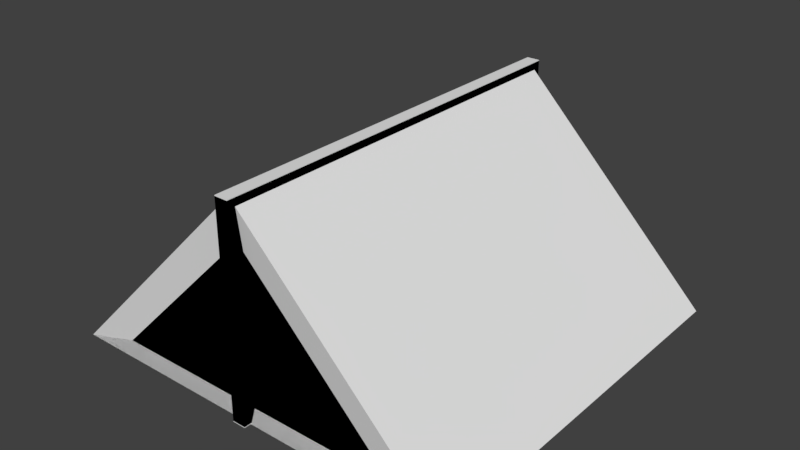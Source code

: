 # Source: ak_house.blend  (saved by Blender 2.78.0; exported with 4.5.12 LTS)
import bpy
from mathutils import Matrix  # noqa: F401  (used for matrix-valued properties, if any)

bpy.ops.wm.read_factory_settings(use_empty=True)
scene = bpy.context.scene
scene.name = 'Scene'

# ---- collections
col_collection_1 = bpy.data.collections.new('Collection 1'); scene.collection.children.link(col_collection_1)

# ---- materials (node trees are filled in below, after node groups)
mat_hause = bpy.data.materials.new('Hause')
mat_hause.alpha_threshold = 0.0
mat_hause.use_transparent_shadow = False
mat_hause.roughness = 0.5

# ---- material node trees

# ---- world
world_world = bpy.data.worlds.new('World'); scene.world = world_world
world_world.color = (0.05088, 0.05088, 0.05088)
world_world.use_sun_shadow = False
world_world.sun_shadow_jitter_overblur = 0.0
world_world.cycles.sampling_method = 'MANUAL'

# ---- meshes
me_cube_003 = bpy.data.meshes.new('Cube.003')
me_cube_003.from_pydata([(-73.99, -93.96, 13.96), (-100.0, 0.0, 0.9338), (73.91, -93.96, 13.96), (99.96, 0.0, 0.9338), (-0.04096, 0.0, 0.9338), (-0.04096, 0.0, 200.9), (-0.04096, -93.96, 13.96), (-0.04096, -93.96, 161.9), (-100.0, -96.35, 0.9338), (99.96, -96.35, 0.9338), (-0.04096, -96.35, 200.9), (-0.04096, -96.35, 0.9338)], [], [(10, 7, 2, 9), (6, 7, 0), (11, 9, 2, 6), (8, 11, 6, 0), (2, 7, 6), (10, 8, 0, 7), (4, 11, 8, 1), (3, 9, 11, 4), (5, 10, 9, 3), (1, 8, 10, 5)])
_uv = me_cube_003.uv_layers.new(name='UVMap')
_uv.uv.foreach_set('vector', [0.5704, 0.999, 0.5704, 0.8581, 0.001001, 0.8581, 0.001001, 0.999, 0.8561, 0.2847, 0.2877, 0.2847, 0.8561, 0.002002, 0.7133, 0.8561, 0.7133, 0.5724, 0.5724, 0.5724, 0.5724, 0.8561, 0.7153, 0.7133, 0.999, 0.7133, 0.999, 0.5724, 0.7153, 0.5724, 0.2867, 0.2837, 0.8551, 0.001001, 0.2867, 0.001001, 0.999, 0.5704, 0.999, 0.001001, 0.8581, 0.001001, 0.8581, 0.5704, 0.5704, 0.2867, 0.2867, 0.2867, 0.2867, 0.5704, 0.5704, 0.5704, 0.8561, 0.2867, 0.5724, 0.2867, 0.5724, 0.5704, 0.8561, 0.5704, 0.5704, 0.8561, 0.5704, 0.5724, 0.001001, 0.5724, 0.001001, 0.8561, 0.2847, 0.001001, 0.001001, 0.001001, 0.001001, 0.5704, 0.2847, 0.5704])
me_cube_003.materials.append(mat_hause)
me_cube_003.use_remesh_preserve_volume = False
me_cube_003.use_remesh_preserve_attributes = False
me_cube_003.use_mirror_vertex_groups = False
me_cube_003.update()
me_cube_001 = bpy.data.meshes.new('Cube.001')
me_cube_001.from_pydata([(-101.3, -100.0, 1.677), (-101.3, -100.0, 201.7), (-101.3, 100.0, 1.677), (-101.3, 100.0, 201.7), (98.75, -100.0, 1.677), (98.75, -100.0, 201.7), (98.75, 100.0, 1.677), (98.75, 100.0, 201.7), (-101.3, 22.47, 1.677), (-101.3, -22.47, 1.677), (-101.3, -22.47, 201.7), (-101.3, 22.47, 201.7), (98.75, -22.47, 1.677), (98.75, 22.47, 1.677), (98.75, 22.47, 201.7), (98.75, -22.47, 201.7), (-101.3, -100.0, 68.39), (-101.3, -100.0, 148.3), (-101.3, 100.0, 148.3), (-101.3, 100.0, 68.39), (98.75, 100.0, 148.3), (98.75, 100.0, 68.39), (98.75, -100.0, 148.3), (98.75, -100.0, 68.39), (98.75, 22.47, 148.3), (98.75, 22.47, 68.39), (98.75, -22.47, 148.3), (98.75, -22.47, 68.39), (-101.3, -22.47, 148.3), (-101.3, -22.47, 68.39), (-101.3, 22.47, 148.3), (-101.3, 22.47, 68.39)], [], [(30, 11, 3, 18), (18, 3, 7, 20), (26, 15, 5, 22), (22, 5, 1, 17), (9, 12, 4, 0), (15, 10, 1, 5), (7, 3, 11, 14), (14, 11, 10, 15), (2, 6, 13, 8), (29, 27, 12, 9), (20, 7, 14, 24), (24, 14, 15, 26), (17, 1, 10, 28), (28, 10, 11, 30), (27, 29, 28, 26), (31, 8, 13, 25), (0, 16, 29, 9), (16, 17, 28, 29), (25, 24, 30, 31), (24, 26, 28, 30), (6, 21, 25, 13), (21, 20, 24, 25), (4, 23, 16, 0), (23, 22, 17, 16), (12, 27, 23, 4), (27, 26, 22, 23), (2, 19, 21, 6), (19, 18, 20, 21), (8, 31, 19, 2), (31, 30, 18, 19)])
_uv = me_cube_001.uv_layers.new(name='UVMap')
_uv.uv.foreach_set('vector', [0.5704, 0.8581, 0.4296, 0.8581, 0.4296, 0.999, 0.5704, 0.999, 0.1419, 0.1439, 0.001001, 0.1439, 0.001001, 0.4276, 0.1419, 0.4276, 0.999, 0.4296, 0.8581, 0.4296, 0.8581, 0.5704, 0.999, 0.5704, 0.2847, 0.5704, 0.2847, 0.4296, 0.001001, 0.4296, 0.001001, 0.5704, 0.2847, 0.4276, 0.2847, 0.1439, 0.1439, 0.1439, 0.1439, 0.4276, 0.2867, 0.4276, 0.5704, 0.4276, 0.5704, 0.2867, 0.2867, 0.2867, 0.5704, 0.2847, 0.5704, 0.001001, 0.4296, 0.001001, 0.4296, 0.2847, 0.2867, 0.5704, 0.5704, 0.5704, 0.5704, 0.4296, 0.2867, 0.4296, 0.7133, 0.2847, 0.7133, 0.001001, 0.5724, 0.001001, 0.5724, 0.2847, 0.001001, 0.7133, 0.2847, 0.7133, 0.2847, 0.5724, 0.001001, 0.5724, 0.2847, 0.8581, 0.1439, 0.8581, 0.1439, 0.999, 0.2847, 0.999, 0.999, 0.1439, 0.8581, 0.1439, 0.8581, 0.2847, 0.999, 0.2847, 0.8561, 0.7153, 0.7153, 0.7153, 0.7153, 0.8561, 0.8561, 0.8561, 0.8561, 0.5724, 0.7153, 0.5724, 0.7153, 0.7133, 0.8561, 0.7133, 0.8561, 0.5704, 0.8561, 0.2867, 0.7153, 0.2867, 0.7153, 0.5704, 0.2847, 0.1419, 0.2847, 0.001001, 0.001001, 0.001001, 0.001001, 0.1419, 0.7133, 0.5724, 0.5724, 0.5724, 0.5724, 0.7133, 0.7133, 0.7133, 0.7133, 0.7153, 0.5724, 0.7153, 0.5724, 0.8561, 0.7133, 0.8561, 0.8561, 0.001001, 0.7153, 0.001001, 0.7153, 0.2847, 0.8561, 0.2847, 0.2847, 0.8561, 0.2847, 0.7153, 0.001001, 0.7153, 0.001001, 0.8561, 0.1419, 0.8581, 0.001001, 0.8581, 0.001001, 0.999, 0.1419, 0.999, 0.999, 0.001001, 0.8581, 0.001001, 0.8581, 0.1419, 0.999, 0.1419, 0.7133, 0.2867, 0.5724, 0.2867, 0.5724, 0.5704, 0.7133, 0.5704, 0.5704, 0.7133, 0.5704, 0.5724, 0.2867, 0.5724, 0.2867, 0.7133, 0.999, 0.2867, 0.8581, 0.2867, 0.8581, 0.4276, 0.999, 0.4276, 0.4276, 0.8581, 0.2867, 0.8581, 0.2867, 0.999, 0.4276, 0.999, 0.4276, 0.001001, 0.2867, 0.001001, 0.2867, 0.2847, 0.4276, 0.2847, 0.5704, 0.8561, 0.5704, 0.7153, 0.2867, 0.7153, 0.2867, 0.8561, 0.999, 0.5724, 0.8581, 0.5724, 0.8581, 0.7133, 0.999, 0.7133, 0.7133, 0.8581, 0.5724, 0.8581, 0.5724, 0.999, 0.7133, 0.999])
me_cube_001.materials.append(mat_hause)
me_cube_001.use_remesh_preserve_volume = False
me_cube_001.use_remesh_preserve_attributes = False
me_cube_001.use_mirror_vertex_groups = False
me_cube_001.update()
me_cube = bpy.data.meshes.new('Cube')
me_cube.from_pydata([(-101.3, -100.0, 2.411), (-101.3, -100.0, 202.4), (-101.3, 100.0, 2.411), (-101.3, 100.0, 202.4), (98.75, -100.0, 2.411), (98.75, -100.0, 202.4), (98.75, 100.0, 2.411), (98.75, 100.0, 202.4)], [], [(0, 1, 3, 2), (2, 3, 7, 6), (6, 7, 5, 4), (4, 5, 1, 0), (2, 6, 4, 0), (7, 3, 1, 5)])
_uv = me_cube.uv_layers.new(name='UVMap')
_uv.uv.foreach_set('vector', [0.999, 0.001001, 0.6677, 0.001001, 0.6677, 0.3323, 0.999, 0.3323, 0.3323, 0.001001, 0.001001, 0.001001, 0.001001, 0.3323, 0.3323, 0.3323, 0.3323, 0.3343, 0.001001, 0.3343, 0.001001, 0.6657, 0.3323, 0.6657, 0.6657, 0.001001, 0.3343, 0.001001, 0.3343, 0.3323, 0.6657, 0.3323, 0.6657, 0.3343, 0.3343, 0.3343, 0.3343, 0.6657, 0.6657, 0.6657, 0.3323, 0.6677, 0.001001, 0.6677, 0.001001, 0.999, 0.3323, 0.999])
me_cube.materials.append(mat_hause)
me_cube.use_remesh_preserve_volume = False
me_cube.use_remesh_preserve_attributes = False
me_cube.use_mirror_vertex_groups = False
me_cube.update()

# ---- objects
ob_house_roof = bpy.data.objects.new('House_Roof', me_cube_003)
ob_house_door = bpy.data.objects.new('House_Door', me_cube_001)
ob_house_wall = bpy.data.objects.new('House_Wall', me_cube)

# ---- transforms, parenting, visibility, modifiers, constraints
ob_house_roof.location = (0.0, 0.0, 0.0)
ob_house_roof.scale = (2.0, 2.0, 1.0)
ob_house_roof.lineart.crease_threshold = 0.0
_m = ob_house_roof.modifiers.new('Mirror', 'MIRROR')
_m.use_axis = (True, True, False)
_m.use_clip = True
_m.use_mirror_u = True
_m.use_mirror_v = True
ob_house_door.location = (0.0, 0.0, 0.0)
ob_house_door.scale = (0.06548, 2.0, 0.9998)
ob_house_door.lineart.crease_threshold = 0.0
ob_house_wall.location = (0.0, 0.0, 7.629e-06)
ob_house_wall.scale = (0.06548, 2.0, 1.0)
ob_house_wall.lineart.crease_threshold = 0.0

# ---- collection membership
col_collection_1.objects.link(ob_house_roof)
col_collection_1.objects.link(ob_house_door)
col_collection_1.objects.link(ob_house_wall)

# ---- scene / render settings (as saved in the file)
scene.frame_start = 1; scene.frame_end = 250; scene.frame_set(1)
scene.render.engine = 'BLENDER_EEVEE_NEXT'
scene.render.resolution_percentage = 50
scene.render.dither_intensity = 0.0
scene.cycles.use_denoising = False
scene.cycles.samples = 128
scene.cycles.sampling_pattern = 'TABULATED_SOBOL'
scene.cycles.light_sampling_threshold = 0.0
scene.cycles.use_adaptive_sampling = False
scene.cycles.use_light_tree = False
scene.cycles.blur_glossy = 0.0
scene.cycles.sample_clamp_indirect = 0.0
scene.view_settings.view_transform = 'Standard'
scene.unit_settings.scale_length = 0.01
bpy.context.view_layer.update()

# ---- added for rendering (the .blend has no active camera and no usable light): camera, sun
cam_auto = bpy.data.cameras.new('AutoCamera')
cam_auto.lens = 50.0
cam_auto.sensor_width = 36.0
cam_auto.clip_end = 9752.37
ob_auto_camera = bpy.data.objects.new('AutoCamera', cam_auto)
scene.collection.objects.link(ob_auto_camera)
ob_auto_camera.location = (555.693, -666.831, 546.226)
ob_auto_camera.rotation_euler = (1.09748, -7.21219e-08, 0.694738)
scene.camera = ob_auto_camera
light_auto_sun = bpy.data.lights.new('AutoSun', 'SUN')
light_auto_sun.energy = 3.0
light_auto_sun.angle = 0.0523599
ob_auto_sun = bpy.data.objects.new('AutoSun', light_auto_sun)
scene.collection.objects.link(ob_auto_sun)
ob_auto_sun.rotation_euler = (0.872665, 0.174533, 0.523599)
bpy.context.view_layer.update()
